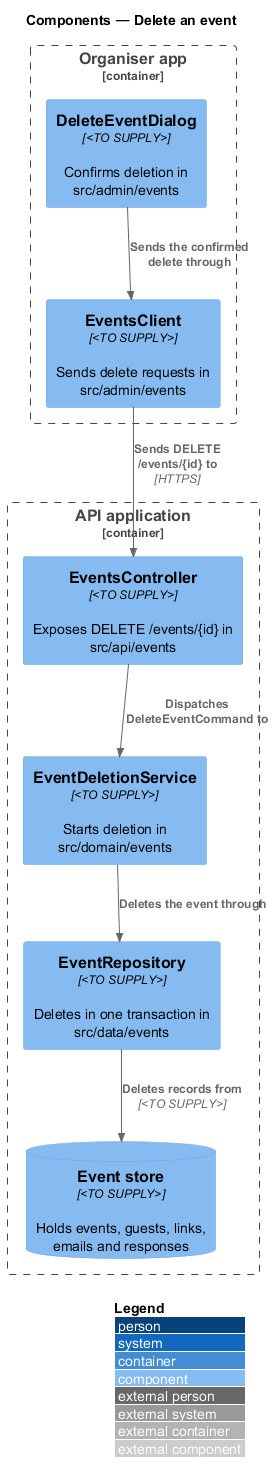

The diagram above was rendered by PlantUML. Its source (embedded in the PNG):
@startuml
!include <C4/C4_Component>
LAYOUT_WITH_LEGEND()
title Components — Delete an event

Container_Boundary(admin, "Organiser app") {
  Component(dialog, "DeleteEventDialog", "<TO SUPPLY>", "Confirms deletion in src/admin/events")
  Component(client, "EventsClient", "<TO SUPPLY>", "Sends delete requests in src/admin/events")
}
Container_Boundary(api, "API application") {
  Component(ctrl, "EventsController", "<TO SUPPLY>", "Exposes DELETE /events/{id} in src/api/events")
  Component(service, "EventDeletionService", "<TO SUPPLY>", "Starts deletion in src/domain/events")
  Component(repo, "EventRepository", "<TO SUPPLY>", "Deletes in one transaction in src/data/events")
  ComponentDb(db, "Event store", "<TO SUPPLY>", "Holds events, guests, links, emails and responses")
}

Rel(dialog, client, "Sends the confirmed delete through")
Rel(client, ctrl, "Sends DELETE /events/{id} to", "HTTPS")
Rel(ctrl, service, "Dispatches DeleteEventCommand to")
Rel(service, repo, "Deletes the event through")
Rel(repo, db, "Deletes records from", "<TO SUPPLY>")
@enduml